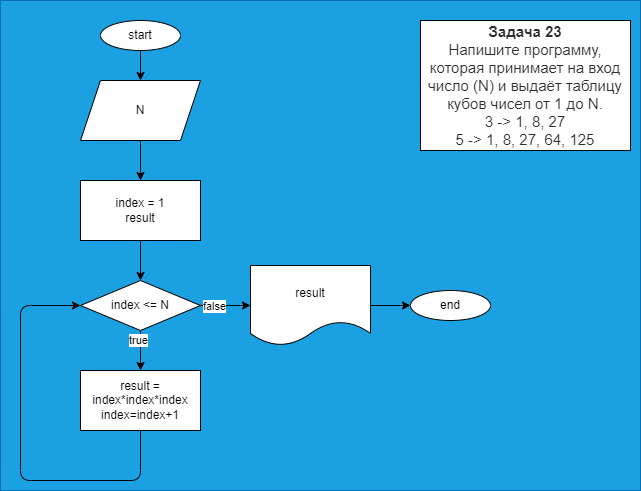

The diagram above was exported from draw.io. Its source (the exported page's mxGraphModel, read from the mxfile embedded in the PNG):
<mxGraphModel dx="544" dy="214" grid="1" gridSize="10" guides="1" tooltips="1" connect="1" arrows="1" fold="1" page="1" pageScale="1" pageWidth="827" pageHeight="1169" math="0" shadow="0">
  <root>
    <mxCell id="0" />
    <mxCell id="1" parent="0" />
    <mxCell id="19" value="" style="rounded=0;whiteSpace=wrap;html=1;fillColor=#1ba1e2;fontColor=#ffffff;strokeColor=#006EAF;" parent="1" vertex="1">
      <mxGeometry x="180" width="640" height="490" as="geometry" />
    </mxCell>
    <mxCell id="2" value="&lt;p style=&quot;box-sizing: border-box ; margin: 0px ; color: rgb(44 , 45 , 48) ; font-family: &amp;#34;roboto&amp;#34; , &amp;#34;san francisco&amp;#34; , &amp;#34;helvetica neue&amp;#34; , &amp;#34;helvetica&amp;#34; , &amp;#34;arial&amp;#34; ; font-size: 15px ; background-color: rgb(255 , 255 , 255)&quot;&gt;&lt;span style=&quot;box-sizing: border-box ; font-weight: 700&quot;&gt;Задача 23&lt;/span&gt;&lt;/p&gt;&lt;p style=&quot;box-sizing: border-box ; margin: 0px ; color: rgb(44 , 45 , 48) ; font-family: &amp;#34;roboto&amp;#34; , &amp;#34;san francisco&amp;#34; , &amp;#34;helvetica neue&amp;#34; , &amp;#34;helvetica&amp;#34; , &amp;#34;arial&amp;#34; ; font-size: 15px ; background-color: rgb(255 , 255 , 255)&quot;&gt;Напишите программу, которая принимает на вход число (N) и выдаёт таблицу кубов чисел от 1 до N.&lt;/p&gt;&lt;p style=&quot;box-sizing: border-box ; margin: 0px ; color: rgb(44 , 45 , 48) ; font-family: &amp;#34;roboto&amp;#34; , &amp;#34;san francisco&amp;#34; , &amp;#34;helvetica neue&amp;#34; , &amp;#34;helvetica&amp;#34; , &amp;#34;arial&amp;#34; ; font-size: 15px ; background-color: rgb(255 , 255 , 255)&quot;&gt;3 -&amp;gt; 1, 8, 27&lt;br style=&quot;box-sizing: border-box&quot;&gt;5 -&amp;gt; 1, 8, 27, 64, 125&lt;/p&gt;" style="rounded=0;whiteSpace=wrap;html=1;" parent="1" vertex="1">
      <mxGeometry x="600" y="20" width="210" height="130" as="geometry" />
    </mxCell>
    <mxCell id="6" style="edgeStyle=none;html=1;exitX=0.5;exitY=1;exitDx=0;exitDy=0;entryX=0.5;entryY=0;entryDx=0;entryDy=0;" parent="1" source="3" target="4" edge="1">
      <mxGeometry relative="1" as="geometry" />
    </mxCell>
    <mxCell id="3" value="start" style="ellipse;whiteSpace=wrap;html=1;" parent="1" vertex="1">
      <mxGeometry x="280" y="20" width="80" height="30" as="geometry" />
    </mxCell>
    <mxCell id="12" style="edgeStyle=none;html=1;entryX=0.5;entryY=0;entryDx=0;entryDy=0;" parent="1" source="4" target="11" edge="1">
      <mxGeometry relative="1" as="geometry" />
    </mxCell>
    <mxCell id="4" value="N" style="shape=parallelogram;perimeter=parallelogramPerimeter;whiteSpace=wrap;html=1;fixedSize=1;" parent="1" vertex="1">
      <mxGeometry x="260" y="80" width="120" height="60" as="geometry" />
    </mxCell>
    <mxCell id="9" style="edgeStyle=none;html=1;exitX=0.5;exitY=1;exitDx=0;exitDy=0;entryX=0.5;entryY=0;entryDx=0;entryDy=0;" parent="1" source="5" target="8" edge="1">
      <mxGeometry relative="1" as="geometry" />
    </mxCell>
    <mxCell id="20" value="true" style="edgeLabel;html=1;align=center;verticalAlign=middle;resizable=0;points=[];" vertex="1" connectable="0" parent="9">
      <mxGeometry x="-0.5333" y="-2" relative="1" as="geometry">
        <mxPoint as="offset" />
      </mxGeometry>
    </mxCell>
    <mxCell id="16" style="edgeStyle=none;html=1;exitX=1;exitY=0.5;exitDx=0;exitDy=0;entryX=0;entryY=0.5;entryDx=0;entryDy=0;" parent="1" source="5" target="15" edge="1">
      <mxGeometry relative="1" as="geometry" />
    </mxCell>
    <mxCell id="21" value="false" style="edgeLabel;html=1;align=center;verticalAlign=middle;resizable=0;points=[];" vertex="1" connectable="0" parent="16">
      <mxGeometry x="-0.4552" y="-1" relative="1" as="geometry">
        <mxPoint as="offset" />
      </mxGeometry>
    </mxCell>
    <mxCell id="5" value="index &amp;lt;= N" style="rhombus;whiteSpace=wrap;html=1;" parent="1" vertex="1">
      <mxGeometry x="260" y="280" width="120" height="50" as="geometry" />
    </mxCell>
    <mxCell id="14" style="edgeStyle=none;html=1;entryX=0;entryY=0.5;entryDx=0;entryDy=0;exitX=0.5;exitY=1;exitDx=0;exitDy=0;" parent="1" source="8" target="5" edge="1">
      <mxGeometry relative="1" as="geometry">
        <mxPoint x="320" y="520" as="targetPoint" />
        <Array as="points">
          <mxPoint x="320" y="480" />
          <mxPoint x="200" y="480" />
          <mxPoint x="200" y="305" />
        </Array>
      </mxGeometry>
    </mxCell>
    <mxCell id="8" value="result = index*index*index&lt;br&gt;index=index+1" style="rounded=0;whiteSpace=wrap;html=1;" parent="1" vertex="1">
      <mxGeometry x="260" y="370" width="120" height="60" as="geometry" />
    </mxCell>
    <mxCell id="13" style="edgeStyle=none;html=1;exitX=0.5;exitY=1;exitDx=0;exitDy=0;entryX=0.5;entryY=0;entryDx=0;entryDy=0;" parent="1" source="11" target="5" edge="1">
      <mxGeometry relative="1" as="geometry" />
    </mxCell>
    <mxCell id="11" value="index = 1&lt;br&gt;result" style="rounded=0;whiteSpace=wrap;html=1;" parent="1" vertex="1">
      <mxGeometry x="260" y="180" width="120" height="60" as="geometry" />
    </mxCell>
    <mxCell id="18" style="edgeStyle=none;html=1;exitX=1;exitY=0.5;exitDx=0;exitDy=0;entryX=0;entryY=0.5;entryDx=0;entryDy=0;" parent="1" source="15" target="17" edge="1">
      <mxGeometry relative="1" as="geometry" />
    </mxCell>
    <mxCell id="15" value="result" style="shape=document;whiteSpace=wrap;html=1;boundedLbl=1;" parent="1" vertex="1">
      <mxGeometry x="430" y="265" width="120" height="80" as="geometry" />
    </mxCell>
    <mxCell id="17" value="end" style="ellipse;whiteSpace=wrap;html=1;" parent="1" vertex="1">
      <mxGeometry x="590" y="290" width="80" height="30" as="geometry" />
    </mxCell>
  </root>
</mxGraphModel>